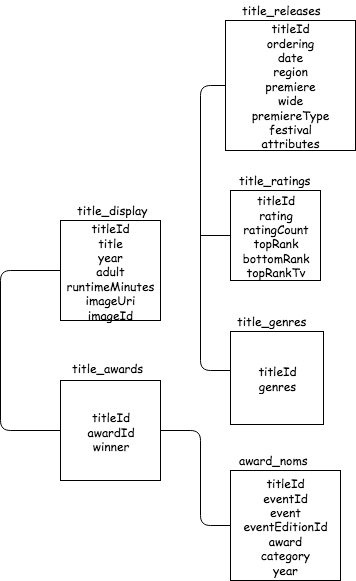

The diagram above was exported from draw.io. Its source (the exported page's mxGraphModel, read from the mxfile embedded in the PNG):
<mxGraphModel dx="950" dy="543" grid="1" gridSize="10" guides="1" tooltips="1" connect="1" arrows="1" fold="1" page="1" pageScale="1" pageWidth="850" pageHeight="1100" math="0" shadow="0">
  <root>
    <mxCell id="0" />
    <mxCell id="1" parent="0" />
    <mxCell id="2" value="titleId&lt;br&gt;title&lt;br&gt;year&lt;br&gt;adult&lt;br&gt;runtimeMinutes&lt;br&gt;imageUri&lt;br&gt;imageId&lt;br&gt;" style="whiteSpace=wrap;html=1;aspect=fixed;fontFamily=Comic Sans MS;" parent="1" vertex="1">
      <mxGeometry x="100" y="250" width="100" height="100" as="geometry" />
    </mxCell>
    <mxCell id="3" value="title_display" style="text;html=1;resizable=0;points=[];autosize=1;align=left;verticalAlign=top;spacingTop=-4;fontFamily=Comic Sans MS;" parent="1" vertex="1">
      <mxGeometry x="115" y="230" width="80" height="20" as="geometry" />
    </mxCell>
    <mxCell id="4" value="titleId&lt;br&gt;awardId&lt;br&gt;winner&lt;br&gt;" style="whiteSpace=wrap;html=1;aspect=fixed;fontFamily=Comic Sans MS;" parent="1" vertex="1">
      <mxGeometry x="100" y="410" width="100" height="100" as="geometry" />
    </mxCell>
    <mxCell id="5" value="title_awards" style="text;html=1;resizable=0;points=[];autosize=1;align=left;verticalAlign=top;spacingTop=-4;fontFamily=Comic Sans MS;" parent="1" vertex="1">
      <mxGeometry x="110" y="387.5" width="80" height="20" as="geometry" />
    </mxCell>
    <mxCell id="6" value="titleId&lt;br&gt;ordering&lt;br&gt;date&lt;br&gt;region&lt;br&gt;premiere&lt;br&gt;wide&lt;br&gt;premiereType&lt;br&gt;festival&lt;br&gt;attributes&lt;br&gt;" style="whiteSpace=wrap;html=1;aspect=fixed;fontFamily=Comic Sans MS;" parent="1" vertex="1">
      <mxGeometry x="265" y="50" width="130" height="130" as="geometry" />
    </mxCell>
    <mxCell id="7" value="titleId&lt;br&gt;rating&lt;br&gt;ratingCount&lt;br&gt;topRank&lt;br&gt;bottomRank&lt;br&gt;topRankTv&lt;br&gt;" style="whiteSpace=wrap;html=1;aspect=fixed;direction=south;fontFamily=Comic Sans MS;" parent="1" vertex="1">
      <mxGeometry x="270" y="220" width="90" height="90" as="geometry" />
    </mxCell>
    <mxCell id="8" value="titleId&lt;br&gt;genres" style="whiteSpace=wrap;html=1;aspect=fixed;fontFamily=Comic Sans MS;" parent="1" vertex="1">
      <mxGeometry x="270" y="361" width="93" height="93" as="geometry" />
    </mxCell>
    <mxCell id="9" value="titleId&lt;br&gt;eventId&lt;br&gt;event&lt;br&gt;eventEditionId&lt;br&gt;award&lt;br&gt;category&lt;br&gt;year&lt;br&gt;" style="whiteSpace=wrap;html=1;aspect=fixed;fontFamily=Comic Sans MS;" parent="1" vertex="1">
      <mxGeometry x="270" y="500" width="110" height="110" as="geometry" />
    </mxCell>
    <mxCell id="10" value="" style="endArrow=none;html=1;exitX=1;exitY=0.5;entryX=0;entryY=0.5;fontFamily=Comic Sans MS;" parent="1" source="4" target="9" edge="1">
      <mxGeometry width="50" height="50" relative="1" as="geometry">
        <mxPoint x="200" y="482.5" as="sourcePoint" />
        <mxPoint x="240" y="458" as="targetPoint" />
        <Array as="points">
          <mxPoint x="240" y="460" />
          <mxPoint x="240" y="555" />
        </Array>
      </mxGeometry>
    </mxCell>
    <mxCell id="11" value="" style="endArrow=none;html=1;entryX=0;entryY=0.5;exitX=0;exitY=0.5;fontFamily=Comic Sans MS;" parent="1" source="4" target="2" edge="1">
      <mxGeometry width="50" height="50" relative="1" as="geometry">
        <mxPoint x="20" y="335" as="sourcePoint" />
        <mxPoint x="70" y="285" as="targetPoint" />
        <Array as="points">
          <mxPoint x="40" y="460" />
          <mxPoint x="40" y="300" />
        </Array>
      </mxGeometry>
    </mxCell>
    <mxCell id="12" value="" style="endArrow=none;html=1;entryX=0;entryY=0.5;exitX=0;exitY=0.419;exitPerimeter=0;fontFamily=Comic Sans MS;" parent="1" source="8" target="6" edge="1">
      <mxGeometry width="50" height="50" relative="1" as="geometry">
        <mxPoint x="210" y="190" as="sourcePoint" />
        <mxPoint x="250" y="110" as="targetPoint" />
        <Array as="points">
          <mxPoint x="240" y="400" />
          <mxPoint x="240" y="115" />
        </Array>
      </mxGeometry>
    </mxCell>
    <mxCell id="13" value="" style="endArrow=none;html=1;fontFamily=Comic Sans MS;" parent="1" target="7" edge="1">
      <mxGeometry width="50" height="50" relative="1" as="geometry">
        <mxPoint x="240" y="265" as="sourcePoint" />
        <mxPoint x="270" y="250" as="targetPoint" />
      </mxGeometry>
    </mxCell>
    <mxCell id="14" value="title_releases" style="text;html=1;resizable=0;points=[];autosize=1;align=left;verticalAlign=top;spacingTop=-4;fontFamily=Comic Sans MS;" parent="1" vertex="1">
      <mxGeometry x="280" y="30" width="90" height="20" as="geometry" />
    </mxCell>
    <mxCell id="15" value="title_ratings" style="text;html=1;resizable=0;points=[];autosize=1;align=left;verticalAlign=top;spacingTop=-4;fontFamily=Comic Sans MS;" parent="1" vertex="1">
      <mxGeometry x="276.5" y="200" width="80" height="20" as="geometry" />
    </mxCell>
    <mxCell id="16" value="title_genres" style="text;html=1;resizable=0;points=[];autosize=1;align=left;verticalAlign=top;spacingTop=-4;fontFamily=Comic Sans MS;" parent="1" vertex="1">
      <mxGeometry x="275" y="341" width="80" height="20" as="geometry" />
    </mxCell>
    <mxCell id="17" value="award_noms" style="text;html=1;resizable=0;points=[];autosize=1;align=left;verticalAlign=top;spacingTop=-4;fontFamily=Comic Sans MS;" parent="1" vertex="1">
      <mxGeometry x="276.5" y="480" width="80" height="20" as="geometry" />
    </mxCell>
  </root>
</mxGraphModel>